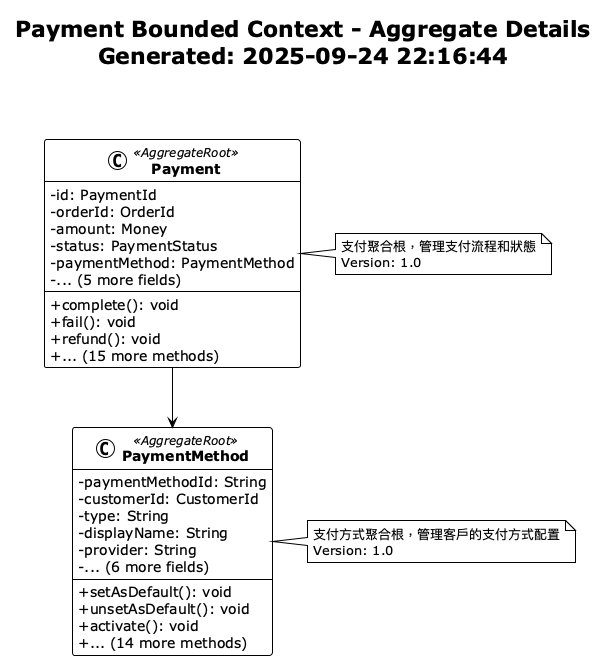

The diagram above was rendered by PlantUML. Its source (embedded in the PNG):
@startuml Payment Aggregate Details
!theme plain
skinparam classAttributeIconSize 0
skinparam classFontStyle bold

title Payment Bounded Context - Aggregate Details\nGenerated: 2025-09-24 22:16:44\n\n

class Payment <<AggregateRoot>> {
  -id: PaymentId
  -orderId: OrderId
  -amount: Money
  -status: PaymentStatus
  -paymentMethod: PaymentMethod
  -... (5 more fields)
  --
  +complete(): void
  +fail(): void
  +refund(): void
  +... (15 more methods)
}

note right of Payment
  支付聚合根，管理支付流程和狀態
  Version: 1.0
end note

class PaymentMethod <<AggregateRoot>> {
  -paymentMethodId: String
  -customerId: CustomerId
  -type: String
  -displayName: String
  -provider: String
  -... (6 more fields)
  --
  +setAsDefault(): void
  +unsetAsDefault(): void
  +activate(): void
  +... (14 more methods)
}

note right of PaymentMethod
  支付方式聚合根，管理客戶的支付方式配置
  Version: 1.0
end note


' Relationships
Payment --> PaymentMethod

@enduml